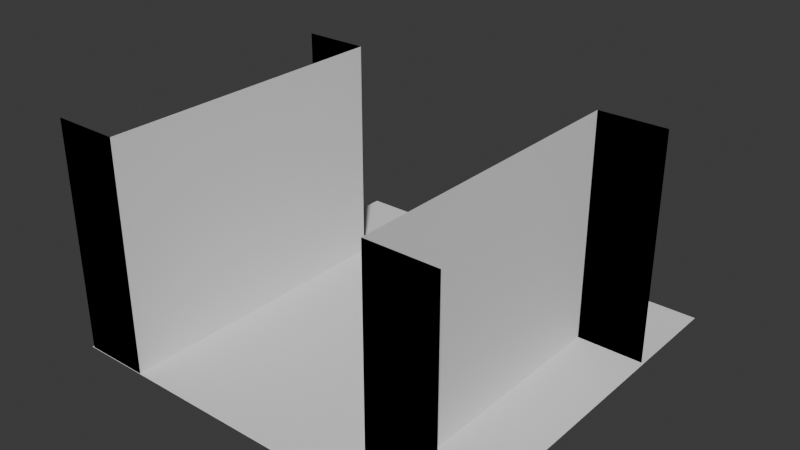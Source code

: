 # Source: baseHallWay.blend  (saved by Blender 4.0.36; exported with 4.5.12 LTS)
import bpy
from mathutils import Matrix  # noqa: F401  (used for matrix-valued properties, if any)

bpy.ops.wm.read_factory_settings(use_empty=True)
scene = bpy.context.scene
scene.name = 'Scene'

# ---- collections
col_collection = bpy.data.collections.new('Collection'); scene.collection.children.link(col_collection)

# ---- world
world_world = bpy.data.worlds.new('World'); scene.world = world_world
world_world.use_nodes = True; world_world.node_tree.nodes.clear()
_N = world_world.node_tree.nodes; _L = world_world.node_tree.links
n0 = _N.new('ShaderNodeOutputWorld'); n0.name = 'World Output'; n0.location = (300, 300)
n1 = _N.new('ShaderNodeBackground'); n1.name = 'Background'; n1.location = (10, 300)
n1.inputs[0].default_value = (0.05088, 0.05088, 0.05088, 1.0)
_L.new(n1.outputs[0], n0.inputs[0])
n0.is_active_output = True
world_world.color = (0.05088, 0.05088, 0.05088)
world_world.use_sun_shadow = False
world_world.sun_shadow_jitter_overblur = 0.0

# ---- meshes
me_plan = bpy.data.meshes.new('Plan')
me_plan.from_pydata([(-1.0, -1.0, 0.0), (1.0, -1.0, 0.0), (-1.0, 1.0, 0.0), (1.0, 1.0, 0.0)], [], [(0, 1, 3, 2)])
_uv = me_plan.uv_layers.new(name='CarteUV')
_uv.uv.foreach_set('vector', [0.0, 0.0, 1.0, 0.0, 1.0, 1.0, 0.0, 1.0])
me_plan.update()
me_plan_004 = bpy.data.meshes.new('Plan.004')
me_plan_004.from_pydata([(2.0, -3.0, 3.4), (2.0, -3.0, -1.431e-07), (2.0, 1.5, 3.4), (2.0, 1.5, -1.431e-07), (2.0, -3.0, 3.4), (2.0, -3.0, -1.431e-07), (2.0, 1.5, 3.4), (2.0, 1.5, -1.431e-07), (3.0, -3.0, 3.4), (3.0, -3.0, -1.431e-07), (3.0, 1.5, 3.4), (3.0, 1.5, -1.431e-07), (3.0, -3.0, 3.4), (3.0, -3.0, -1.431e-07), (3.0, 1.5, 3.4), (3.0, 1.5, -1.431e-07)], [], [(0, 1, 3, 2), (2, 3, 7, 6), (3, 1, 5, 7), (1, 0, 4, 5), (3, 2, 10, 11), (0, 1, 9, 8), (6, 7, 15, 14), (5, 4, 12, 13)])
_uv = me_plan_004.uv_layers.new(name='CarteUV')
_uv.uv.foreach_set('vector', [0.0, 0.0, 1.0, 0.0, 1.0, 1.0, 0.0, 1.0, 0.0, 1.0, 1.0, 1.0, 1.0, 1.0, 0.0, 1.0, 1.0, 1.0, 1.0, 0.0, 1.0, 0.0, 1.0, 1.0, 1.0, 0.0, 0.0, 0.0, 0.0, 0.0, 1.0, 0.0, 1.0, 1.0, 0.0, 1.0, 0.0, 1.0, 1.0, 1.0, 0.0, 0.0, 1.0, 0.0, 1.0, 0.0, 0.0, 0.0, 0.0, 1.0, 1.0, 1.0, 1.0, 1.0, 0.0, 1.0, 1.0, 0.0, 0.0, 0.0, 0.0, 0.0, 1.0, 0.0])
me_plan_004.update()

# ---- objects
ob_plan = bpy.data.objects.new('Plan', me_plan)
ob_plan_001 = bpy.data.objects.new('Plan.001', me_plan_004)

# ---- transforms, parenting, visibility, modifiers, constraints
ob_plan.location = (0.0, 0.0, 0.0)
ob_plan.scale = (3.031, 3.009, 1.512)
ob_plan_001.location = (0.0, 0.0, 0.0)
_m = ob_plan_001.modifiers.new('Miroir', 'MIRROR')

# ---- collection membership
col_collection.objects.link(ob_plan)
col_collection.objects.link(ob_plan_001)

# ---- scene / render settings (as saved in the file)
scene.frame_start = 1; scene.frame_end = 250; scene.frame_set(1)
scene.render.engine = 'BLENDER_EEVEE_NEXT'
scene.cycles.sampling_pattern = 'TABULATED_SOBOL'
scene.unit_settings.scale_length = 0.01
bpy.context.view_layer.update()

# ---- added for rendering (the .blend has no active camera and no usable light): camera, sun
cam_auto = bpy.data.cameras.new('AutoCamera')
cam_auto.lens = 50.0
cam_auto.sensor_width = 36.0
cam_auto.clip_end = 1000.0
ob_auto_camera = bpy.data.objects.new('AutoCamera', cam_auto)
scene.collection.objects.link(ob_auto_camera)
ob_auto_camera.location = (8.50683, -10.2082, 8.50546)
ob_auto_camera.rotation_euler = (1.09748, -7.21219e-08, 0.694738)
scene.camera = ob_auto_camera
light_auto_sun = bpy.data.lights.new('AutoSun', 'SUN')
light_auto_sun.energy = 3.0
light_auto_sun.angle = 0.0523599
ob_auto_sun = bpy.data.objects.new('AutoSun', light_auto_sun)
scene.collection.objects.link(ob_auto_sun)
ob_auto_sun.rotation_euler = (0.872665, 0.174533, 0.523599)
bpy.context.view_layer.update()
